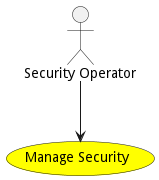

The diagram above was rendered by PlantUML. Its source (embedded in the PNG):
@startuml


usecase "Manage Security" as ManageSecurity #yellow

Actor "Security Operator" as SecurityOperator

SecurityOperator --> ManageSecurity











@enduml